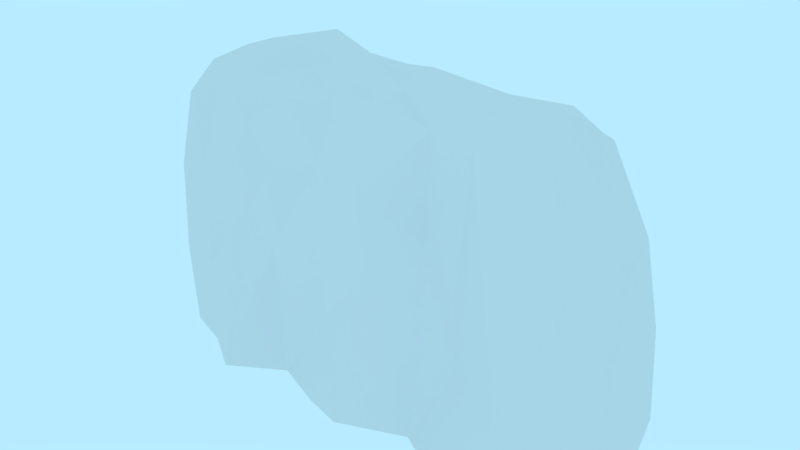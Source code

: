 # Source: prop-rock-step.blend  (saved by Blender 2.79.0; exported with 4.5.12 LTS)
import bpy
from mathutils import Matrix  # noqa: F401  (used for matrix-valued properties, if any)

bpy.ops.wm.read_factory_settings(use_empty=True)
scene = bpy.context.scene
scene.name = 'Scene'

# ---- collections
col_collection_1 = bpy.data.collections.new('Collection 1'); scene.collection.children.link(col_collection_1)

# ---- world
world_world = bpy.data.worlds.new('World'); scene.world = world_world
world_world.color = (0.4794, 0.8327, 1.0)
world_world.use_sun_shadow = False
world_world.sun_shadow_jitter_overblur = 0.0
world_world.cycles.sampling_method = 'MANUAL'

# ---- meshes
me_prop_rock_step = bpy.data.meshes.new('prop-rock-step')
me_prop_rock_step.from_pydata([(1.951, 2.655, -0.7103), (2.542, -0.2675, -0.9048), (2.152, 2.837, 0.6215), (2.583, -0.3056, 0.8113), (-2.105, 2.779, -0.7245), (-2.365, -0.3056, -0.8375), (-2.021, 2.624, 0.8431), (-2.438, -0.3056, 0.672), (-1.944, -0.3056, 0.8475), (-1.416, -0.2508, 1.197), (-0.8333, -0.2483, 0.8475), (-0.2801, -0.2543, 1.066), (0.1044, -0.3056, 1.135), (0.8333, -0.3056, 0.8475), (1.436, -0.3056, 1.203), (2.177, -0.3056, 1.204), (-1.809, 2.802, -0.6493), (-1.308, 3.074, -0.5825), (-0.7868, 2.943, -0.5125), (-0.3124, 2.927, -0.525), (0.295, 2.706, -0.8259), (0.9055, 2.886, -0.5563), (1.38, 2.783, -0.9196), (1.831, 2.616, -0.8131), (2.234, -0.2722, -1.288), (1.426, -0.2706, -1.092), (0.8471, -0.3056, -1.17), (0.2136, -0.2874, -0.9899), (-0.2718, -0.2755, -1.197), (-0.7908, -0.2723, -0.9881), (-1.105, -0.3056, -1.056), (-1.662, -0.2969, -1.296), (1.805, 3.026, 0.6654), (1.397, 2.913, 0.6886), (0.8545, 2.871, 0.5827), (0.2104, 2.978, 0.569), (-0.3067, 2.879, 0.5253), (-0.8321, 2.784, 0.6793), (-1.195, 2.859, 0.5692), (-1.739, 2.889, 0.6947), (-2.224, 1.868, -0.8532), (-2.345, 0.7047, -1.046), (2.375, 1.788, -0.7461), (2.474, 0.754, -0.9259), (2.391, 1.832, 0.7004), (2.596, 0.6667, 0.849), (-2.426, 0.6636, 0.74), (-2.282, 1.75, 0.8138), (-1.699, 2.116, -0.85), (-1.786, 0.6676, -1.265), (-1.117, 2.335, -0.837), (-1.214, 0.7437, -0.9282), (-0.9359, 1.921, -0.8806), (-0.7984, 0.9436, -0.9494), (-0.4697, 1.945, -0.7564), (-0.2593, 1.176, -0.8235), (0.1279, 2.056, -0.9113), (0.4117, 0.7891, -0.8666), (0.7538, 1.788, -0.8496), (0.9021, 0.7389, -0.7977), (1.341, 1.735, -0.9564), (1.457, 0.921, -0.9252), (1.864, 1.774, -0.8284), (1.961, 1.084, -1.156), (1.914, 1.877, 1.2), (2.074, 0.6928, 1.188), (1.388, 1.833, 0.8323), (1.376, 0.6841, 0.8447), (0.9526, 1.856, 0.7701), (0.9639, 0.7798, 0.8475), (0.3578, 2.208, 1.023), (0.4136, 1.503, 0.9762), (-0.3029, 2.32, 0.8129), (-0.2777, 0.551, 0.8455), (-0.8586, 2.073, 0.8865), (-0.946, 1.208, 0.8387), (-1.315, 2.451, 0.7528), (-1.366, 1.489, 0.8166), (-1.906, 1.826, 0.8537), (-1.936, 0.6613, 0.8521), (1.967, 2.657, -0.4431), (2.221, 2.933, 0.2999), (2.722, -0.3056, 0.2504), (2.694, -0.3056, -0.3535), (-2.181, 2.81, 0.3729), (-2.271, 2.809, -0.2046), (-2.746, -0.3056, -0.3929), (-2.515, -0.3056, 0.2695), (1.795, 2.899, -0.4145), (1.901, 3.13, 0.2637), (1.38, 2.95, -0.4109), (1.33, 3.011, 0.1478), (0.7453, 2.966, -0.3681), (0.8147, 3.02, 0.1909), (0.2659, 3.105, -0.2053), (0.2346, 2.966, 0.2093), (-0.3102, 2.976, -0.174), (-0.3673, 2.942, 0.1448), (-0.863, 2.965, -0.04624), (-0.7749, 2.957, 0.3052), (-1.237, 3.096, -0.1333), (-1.376, 2.85, 0.2801), (-1.792, 2.996, -0.1281), (-1.706, 2.857, 0.319), (-2.566, 0.6656, 0.2673), (-2.578, 0.6723, -0.3844), (-2.334, 1.806, 0.2879), (-2.322, 1.848, -0.2894), (2.62, 0.6652, -0.2552), (2.665, 0.6661, 0.2742), (2.506, 1.791, -0.224), (2.394, 1.825, 0.2843)], [], [(111, 2, 44), (78, 6, 47), (107, 4, 40), (23, 42, 62), (84, 39, 103), (81, 32, 2), (89, 33, 32), (91, 34, 33), (95, 34, 93), (97, 35, 95), (99, 36, 97), (99, 38, 37), (101, 39, 38), (40, 16, 48), (16, 50, 48), (50, 18, 52), (52, 19, 54), (19, 56, 54), (20, 58, 56), (58, 22, 60), (60, 23, 62), (2, 64, 44), (64, 33, 66), (33, 68, 66), (34, 70, 68), (35, 72, 70), (72, 37, 74), (37, 76, 74), (76, 39, 78), (9, 79, 8), (77, 78, 79), (75, 9, 10), (74, 77, 75), (73, 10, 11), (72, 75, 73), (12, 73, 11), (71, 72, 73), (69, 12, 13), (68, 71, 69), (67, 13, 14), (67, 68, 69), (65, 14, 15), (64, 67, 65), (3, 65, 15), (44, 65, 45), (61, 24, 25), (60, 63, 61), (59, 25, 26), (59, 60, 61), (27, 59, 26), (56, 58, 59), (28, 57, 27), (55, 54, 56), (53, 28, 29), (52, 55, 53), (51, 29, 30), (51, 52, 53), (49, 30, 31), (48, 50, 51), (41, 31, 5), (41, 40, 48), (24, 43, 1), (63, 42, 43), (105, 5, 86), (105, 40, 41), (8, 46, 7), (79, 47, 46), (109, 3, 82), (109, 44, 45), (42, 108, 43), (110, 109, 108), (1, 108, 83), (108, 82, 83), (46, 106, 104), (104, 107, 105), (7, 104, 87), (87, 105, 86), (17, 102, 100), (102, 101, 100), (18, 100, 98), (98, 101, 99), (18, 96, 19), (98, 97, 96), (19, 94, 20), (96, 95, 94), (21, 94, 92), (94, 93, 92), (21, 90, 22), (90, 93, 91), (22, 88, 23), (88, 91, 89), (0, 88, 80), (88, 81, 80), (16, 85, 102), (102, 84, 103), (6, 106, 47), (106, 85, 107), (42, 80, 110), (110, 81, 111), (57, 56, 59), (57, 55, 56), (49, 48, 51), (49, 41, 48), (111, 81, 2), (78, 39, 6), (107, 85, 4), (23, 0, 42), (84, 6, 39), (81, 89, 32), (89, 91, 33), (91, 93, 34), (95, 35, 34), (97, 36, 35), (99, 37, 36), (99, 101, 38), (101, 103, 39), (40, 4, 16), (16, 17, 50), (50, 17, 18), (52, 18, 19), (19, 20, 56), (20, 21, 58), (58, 21, 22), (60, 22, 23), (2, 32, 64), (64, 32, 33), (33, 34, 68), (34, 35, 70), (35, 36, 72), (72, 36, 37), (37, 38, 76), (76, 38, 39), (9, 77, 79), (77, 76, 78), (75, 77, 9), (74, 76, 77), (73, 75, 10), (72, 74, 75), (12, 71, 73), (71, 70, 72), (69, 71, 12), (68, 70, 71), (67, 69, 13), (67, 66, 68), (65, 67, 14), (64, 66, 67), (3, 45, 65), (44, 64, 65), (61, 63, 24), (60, 62, 63), (59, 61, 25), (59, 58, 60), (27, 57, 59), (28, 55, 57), (53, 55, 28), (52, 54, 55), (51, 53, 29), (51, 50, 52), (49, 51, 30), (41, 49, 31), (24, 63, 43), (63, 62, 42), (105, 41, 5), (105, 107, 40), (8, 79, 46), (79, 78, 47), (109, 45, 3), (109, 111, 44), (42, 110, 108), (110, 111, 109), (1, 43, 108), (108, 109, 82), (46, 47, 106), (104, 106, 107), (7, 46, 104), (87, 104, 105), (17, 16, 102), (102, 103, 101), (18, 17, 100), (98, 100, 101), (18, 98, 96), (98, 99, 97), (19, 96, 94), (96, 97, 95), (21, 20, 94), (94, 95, 93), (21, 92, 90), (90, 92, 93), (22, 90, 88), (88, 90, 91), (0, 23, 88), (88, 89, 81), (16, 4, 85), (102, 85, 84), (6, 84, 106), (106, 84, 85), (42, 0, 80), (110, 80, 81)])
me_prop_rock_step.polygons.foreach_set('use_smooth', [True] * 198)
_k = set([(0, 23), (0, 42), (0, 88), (1, 43), (2, 32), (2, 44), (2, 64), (2, 81), (3, 45), (4, 16), (4, 40), (4, 85), (5, 41), (6, 39), (6, 47), (6, 78), (6, 84), (7, 46), (8, 79), (9, 75), (9, 79), (10, 73), (10, 75), (12, 71), (13, 67), (13, 69), (14, 65), (15, 65), (16, 17), (16, 40), (16, 85), (17, 18), (17, 100), (17, 102), (18, 19), (18, 52), (18, 98), (19, 20), (19, 54), (19, 94), (20, 21), (20, 56), (21, 22), (21, 58), (21, 94), (22, 23), (22, 58), (22, 60), (22, 88), (23, 42), (23, 88), (24, 43), (24, 63), (25, 59), (26, 59), (27, 59), (28, 53), (28, 57), (30, 51), (31, 49), (32, 33), (32, 64), (32, 89), (33, 34), (33, 64), (33, 66), (34, 35), (34, 68), (34, 70), (35, 36), (36, 37), (37, 38), (38, 39), (38, 76), (38, 99), (39, 78), (39, 84), (40, 41), (42, 43), (42, 62), (42, 63), (42, 110), (44, 45), (46, 47), (48, 49), (48, 51), (50, 52), (54, 55), (55, 57), (60, 62), (60, 63), (64, 65), (65, 67), (66, 67), (70, 71), (70, 72), (72, 74), (77, 79), (81, 89), (81, 110), (84, 85), (84, 102), (84, 103), (85, 102), (86, 105), (88, 89), (89, 91), (91, 93), (93, 94), (94, 96), (98, 100), (98, 101), (100, 102), (101, 103)])
me_prop_rock_step.attributes.new('sharp_edge', 'BOOLEAN', 'EDGE').data.foreach_set('value', [ (min(e.vertices), max(e.vertices)) in _k for e in me_prop_rock_step.edges])
_uv = me_prop_rock_step.uv_layers.new(name='UVMap')
_uv.uv.foreach_set('vector', [0.7113, 0.6111, 0.7089, 0.6181, 0.7085, 0.6111, 0.7118, 0.6095, 0.711, 0.615, 0.7092, 0.6091, 0.7123, 0.6116, 0.7086, 0.6177, 0.7084, 0.6115, 0.7081, 0.6171, 0.7044, 0.6116, 0.7078, 0.6114, 0.7022, 0.6044, 0.7051, 0.602, 0.7056, 0.6045, 0.7326, 0.603, 0.7297, 0.6006, 0.7323, 0.6007, 0.7302, 0.6033, 0.7268, 0.6004, 0.7297, 0.6006, 0.7265, 0.6042, 0.7231, 0.6013, 0.7268, 0.6004, 0.719, 0.6042, 0.7231, 0.6013, 0.723, 0.6042, 0.7149, 0.605, 0.7186, 0.6018, 0.719, 0.6042, 0.712, 0.6042, 0.715, 0.6023, 0.7149, 0.605, 0.712, 0.6042, 0.7089, 0.6026, 0.7113, 0.6014, 0.7078, 0.6046, 0.7051, 0.602, 0.7089, 0.6026, 0.7367, 0.6117, 0.7339, 0.6183, 0.7331, 0.6133, 0.7339, 0.6183, 0.7291, 0.6149, 0.7331, 0.6133, 0.7291, 0.6149, 0.7268, 0.6195, 0.7278, 0.6122, 0.7278, 0.6122, 0.7236, 0.6194, 0.7245, 0.6125, 0.7236, 0.6194, 0.7202, 0.6133, 0.7245, 0.6125, 0.7192, 0.6177, 0.7158, 0.6115, 0.7202, 0.6133, 0.7158, 0.6115, 0.7111, 0.6182, 0.7116, 0.611, 0.7116, 0.611, 0.7081, 0.6171, 0.7078, 0.6114, 0.7404, 0.6164, 0.7386, 0.6092, 0.743, 0.6098, 0.7386, 0.6092, 0.7349, 0.6165, 0.7346, 0.6092, 0.7349, 0.6165, 0.7317, 0.6094, 0.7346, 0.6092, 0.7311, 0.6164, 0.7274, 0.6115, 0.7317, 0.6094, 0.7266, 0.6174, 0.7229, 0.6126, 0.7274, 0.6115, 0.7229, 0.6126, 0.7194, 0.616, 0.7191, 0.6109, 0.7194, 0.616, 0.716, 0.6137, 0.7191, 0.6109, 0.716, 0.6137, 0.7131, 0.6168, 0.7118, 0.6095, 0.7147, 0.5948, 0.7112, 0.6015, 0.7104, 0.5949, 0.7154, 0.607, 0.7118, 0.6095, 0.7112, 0.6015, 0.7183, 0.605, 0.7147, 0.5948, 0.7192, 0.595, 0.7191, 0.6109, 0.7154, 0.607, 0.7183, 0.605, 0.7229, 0.6005, 0.7192, 0.595, 0.7232, 0.5948, 0.7229, 0.6126, 0.7183, 0.605, 0.7229, 0.6005, 0.7259, 0.5945, 0.7229, 0.6005, 0.7232, 0.5948, 0.7278, 0.6069, 0.7229, 0.6126, 0.7229, 0.6005, 0.7318, 0.6021, 0.7259, 0.5945, 0.7312, 0.5947, 0.7317, 0.6094, 0.7278, 0.6069, 0.7318, 0.6021, 0.7346, 0.6015, 0.7312, 0.5947, 0.736, 0.5945, 0.7346, 0.6015, 0.7317, 0.6094, 0.7318, 0.6021, 0.74, 0.6016, 0.736, 0.5945, 0.741, 0.5948, 0.7386, 0.6092, 0.7346, 0.6015, 0.74, 0.6016, 0.7448, 0.5952, 0.74, 0.6016, 0.741, 0.5948, 0.743, 0.6098, 0.74, 0.6016, 0.7442, 0.6018, 0.711, 0.6054, 0.7054, 0.5974, 0.711, 0.5974, 0.7116, 0.611, 0.7074, 0.6064, 0.711, 0.6054, 0.7148, 0.6043, 0.711, 0.5974, 0.7149, 0.5968, 0.7148, 0.6043, 0.7116, 0.611, 0.711, 0.6054, 0.7193, 0.5971, 0.7148, 0.6043, 0.7149, 0.5968, 0.7202, 0.6133, 0.7158, 0.6115, 0.7148, 0.6043, 0.7229, 0.597, 0.7182, 0.6045, 0.7193, 0.5971, 0.7229, 0.6072, 0.7245, 0.6125, 0.7202, 0.6133, 0.7266, 0.6054, 0.7229, 0.597, 0.7267, 0.5971, 0.7278, 0.6122, 0.7229, 0.6072, 0.7266, 0.6054, 0.7294, 0.604, 0.7267, 0.5971, 0.7288, 0.5969, 0.7294, 0.604, 0.7278, 0.6122, 0.7266, 0.6054, 0.7337, 0.6032, 0.7288, 0.5969, 0.733, 0.5968, 0.7331, 0.6133, 0.7291, 0.6149, 0.7294, 0.604, 0.7377, 0.6037, 0.733, 0.5968, 0.7386, 0.5968, 0.7377, 0.6037, 0.7367, 0.6117, 0.7331, 0.6133, 0.7054, 0.5974, 0.7035, 0.6046, 0.7022, 0.5979, 0.7074, 0.6064, 0.7044, 0.6116, 0.7035, 0.6046, 0.7125, 0.6034, 0.7093, 0.5967, 0.7132, 0.5967, 0.7125, 0.6034, 0.7084, 0.6115, 0.7078, 0.6035, 0.7104, 0.5949, 0.7077, 0.6017, 0.7069, 0.5952, 0.7112, 0.6015, 0.7092, 0.6091, 0.7077, 0.6017, 0.7115, 0.6031, 0.7079, 0.5965, 0.7118, 0.5965, 0.7115, 0.6031, 0.7085, 0.6111, 0.7076, 0.6031, 0.7185, 0.6109, 0.7151, 0.6031, 0.7198, 0.6039, 0.7148, 0.6108, 0.7115, 0.6031, 0.7151, 0.6031, 0.7197, 0.5969, 0.7151, 0.6031, 0.7159, 0.5965, 0.7151, 0.6031, 0.7118, 0.5965, 0.7159, 0.5965, 0.7202, 0.6043, 0.7163, 0.6117, 0.7169, 0.6039, 0.7169, 0.6039, 0.7123, 0.6116, 0.7125, 0.6034, 0.7206, 0.5978, 0.7169, 0.6039, 0.7179, 0.5974, 0.7179, 0.5974, 0.7125, 0.6034, 0.7132, 0.5967, 0.7087, 0.6107, 0.7053, 0.6078, 0.709, 0.6077, 0.7053, 0.6078, 0.7078, 0.6046, 0.709, 0.6077, 0.7124, 0.6099, 0.709, 0.6077, 0.7115, 0.6067, 0.7115, 0.6067, 0.7078, 0.6046, 0.712, 0.6042, 0.7124, 0.6099, 0.7155, 0.6072, 0.7157, 0.6097, 0.7115, 0.6067, 0.7149, 0.605, 0.7155, 0.6072, 0.7157, 0.6097, 0.7195, 0.6071, 0.72, 0.612, 0.7155, 0.6072, 0.719, 0.6042, 0.7195, 0.6071, 0.7241, 0.6094, 0.7195, 0.6071, 0.7228, 0.6081, 0.7195, 0.6071, 0.723, 0.6042, 0.7228, 0.6081, 0.7241, 0.6094, 0.7272, 0.608, 0.7275, 0.6116, 0.7272, 0.608, 0.723, 0.6042, 0.7265, 0.6042, 0.7275, 0.6116, 0.73, 0.6079, 0.7308, 0.6111, 0.73, 0.6079, 0.7265, 0.6042, 0.7302, 0.6033, 0.7315, 0.6102, 0.73, 0.6079, 0.7319, 0.6085, 0.73, 0.6079, 0.7326, 0.603, 0.7319, 0.6085, 0.7049, 0.6115, 0.7018, 0.6084, 0.7053, 0.6078, 0.7053, 0.6078, 0.7022, 0.6044, 0.7056, 0.6045, 0.7197, 0.6179, 0.7163, 0.6117, 0.7199, 0.6117, 0.7163, 0.6117, 0.7123, 0.6182, 0.7123, 0.6116, 0.7377, 0.612, 0.7319, 0.6085, 0.7389, 0.6087, 0.7148, 0.6108, 0.7111, 0.6187, 0.7113, 0.6111, 0.7182, 0.6045, 0.7202, 0.6133, 0.7148, 0.6043, 0.7182, 0.6045, 0.7229, 0.6072, 0.7202, 0.6133, 0.7337, 0.6032, 0.7331, 0.6133, 0.7294, 0.604, 0.7337, 0.6032, 0.7377, 0.6037, 0.7331, 0.6133, 0.7113, 0.6111, 0.7111, 0.6187, 0.7089, 0.6181, 0.7118, 0.6095, 0.7131, 0.6168, 0.711, 0.615, 0.7123, 0.6116, 0.7123, 0.6182, 0.7086, 0.6177, 0.7081, 0.6171, 0.707, 0.6174, 0.7044, 0.6116, 0.7022, 0.6044, 0.7025, 0.6008, 0.7051, 0.602, 0.7326, 0.603, 0.7302, 0.6033, 0.7297, 0.6006, 0.7302, 0.6033, 0.7265, 0.6042, 0.7268, 0.6004, 0.7265, 0.6042, 0.723, 0.6042, 0.7231, 0.6013, 0.719, 0.6042, 0.7186, 0.6018, 0.7231, 0.6013, 0.7149, 0.605, 0.715, 0.6023, 0.7186, 0.6018, 0.712, 0.6042, 0.7113, 0.6014, 0.715, 0.6023, 0.712, 0.6042, 0.7078, 0.6046, 0.7089, 0.6026, 0.7078, 0.6046, 0.7056, 0.6045, 0.7051, 0.602, 0.7367, 0.6117, 0.736, 0.618, 0.7339, 0.6183, 0.7339, 0.6183, 0.7305, 0.6202, 0.7291, 0.6149, 0.7291, 0.6149, 0.7305, 0.6202, 0.7268, 0.6195, 0.7278, 0.6122, 0.7268, 0.6195, 0.7236, 0.6194, 0.7236, 0.6194, 0.7192, 0.6177, 0.7202, 0.6133, 0.7192, 0.6177, 0.7149, 0.6194, 0.7158, 0.6115, 0.7158, 0.6115, 0.7149, 0.6194, 0.7111, 0.6182, 0.7116, 0.611, 0.7111, 0.6182, 0.7081, 0.6171, 0.7404, 0.6164, 0.7378, 0.6174, 0.7386, 0.6092, 0.7386, 0.6092, 0.7378, 0.6174, 0.7349, 0.6165, 0.7349, 0.6165, 0.7311, 0.6164, 0.7317, 0.6094, 0.7311, 0.6164, 0.7266, 0.6174, 0.7274, 0.6115, 0.7266, 0.6174, 0.723, 0.6169, 0.7229, 0.6126, 0.7229, 0.6126, 0.723, 0.6169, 0.7194, 0.616, 0.7194, 0.616, 0.7169, 0.6168, 0.716, 0.6137, 0.716, 0.6137, 0.7169, 0.6168, 0.7131, 0.6168, 0.7147, 0.5948, 0.7154, 0.607, 0.7112, 0.6015, 0.7154, 0.607, 0.716, 0.6137, 0.7118, 0.6095, 0.7183, 0.605, 0.7154, 0.607, 0.7147, 0.5948, 0.7191, 0.6109, 0.716, 0.6137, 0.7154, 0.607, 0.7229, 0.6005, 0.7183, 0.605, 0.7192, 0.595, 0.7229, 0.6126, 0.7191, 0.6109, 0.7183, 0.605, 0.7259, 0.5945, 0.7278, 0.6069, 0.7229, 0.6005, 0.7278, 0.6069, 0.7274, 0.6115, 0.7229, 0.6126, 0.7318, 0.6021, 0.7278, 0.6069, 0.7259, 0.5945, 0.7317, 0.6094, 0.7274, 0.6115, 0.7278, 0.6069, 0.7346, 0.6015, 0.7318, 0.6021, 0.7312, 0.5947, 0.7346, 0.6015, 0.7346, 0.6092, 0.7317, 0.6094, 0.74, 0.6016, 0.7346, 0.6015, 0.736, 0.5945, 0.7386, 0.6092, 0.7346, 0.6092, 0.7346, 0.6015, 0.7448, 0.5952, 0.7442, 0.6018, 0.74, 0.6016, 0.743, 0.6098, 0.7386, 0.6092, 0.74, 0.6016, 0.711, 0.6054, 0.7074, 0.6064, 0.7054, 0.5974, 0.7116, 0.611, 0.7078, 0.6114, 0.7074, 0.6064, 0.7148, 0.6043, 0.711, 0.6054, 0.711, 0.5974, 0.7148, 0.6043, 0.7158, 0.6115, 0.7116, 0.611, 0.7193, 0.5971, 0.7182, 0.6045, 0.7148, 0.6043, 0.7229, 0.597, 0.7229, 0.6072, 0.7182, 0.6045, 0.7266, 0.6054, 0.7229, 0.6072, 0.7229, 0.597, 0.7278, 0.6122, 0.7245, 0.6125, 0.7229, 0.6072, 0.7294, 0.604, 0.7266, 0.6054, 0.7267, 0.5971, 0.7294, 0.604, 0.7291, 0.6149, 0.7278, 0.6122, 0.7337, 0.6032, 0.7294, 0.604, 0.7288, 0.5969, 0.7377, 0.6037, 0.7337, 0.6032, 0.733, 0.5968, 0.7054, 0.5974, 0.7074, 0.6064, 0.7035, 0.6046, 0.7074, 0.6064, 0.7078, 0.6114, 0.7044, 0.6116, 0.7125, 0.6034, 0.7078, 0.6035, 0.7093, 0.5967, 0.7125, 0.6034, 0.7123, 0.6116, 0.7084, 0.6115, 0.7104, 0.5949, 0.7112, 0.6015, 0.7077, 0.6017, 0.7112, 0.6015, 0.7118, 0.6095, 0.7092, 0.6091, 0.7115, 0.6031, 0.7076, 0.6031, 0.7079, 0.5965, 0.7115, 0.6031, 0.7113, 0.6111, 0.7085, 0.6111, 0.7185, 0.6109, 0.7148, 0.6108, 0.7151, 0.6031, 0.7148, 0.6108, 0.7113, 0.6111, 0.7115, 0.6031, 0.7197, 0.5969, 0.7198, 0.6039, 0.7151, 0.6031, 0.7151, 0.6031, 0.7115, 0.6031, 0.7118, 0.5965, 0.7202, 0.6043, 0.7199, 0.6117, 0.7163, 0.6117, 0.7169, 0.6039, 0.7163, 0.6117, 0.7123, 0.6116, 0.7206, 0.5978, 0.7202, 0.6043, 0.7169, 0.6039, 0.7179, 0.5974, 0.7169, 0.6039, 0.7125, 0.6034, 0.7087, 0.6107, 0.7049, 0.6115, 0.7053, 0.6078, 0.7053, 0.6078, 0.7056, 0.6045, 0.7078, 0.6046, 0.7124, 0.6099, 0.7087, 0.6107, 0.709, 0.6077, 0.7115, 0.6067, 0.709, 0.6077, 0.7078, 0.6046, 0.7124, 0.6099, 0.7115, 0.6067, 0.7155, 0.6072, 0.7115, 0.6067, 0.712, 0.6042, 0.7149, 0.605, 0.7157, 0.6097, 0.7155, 0.6072, 0.7195, 0.6071, 0.7155, 0.6072, 0.7149, 0.605, 0.719, 0.6042, 0.7241, 0.6094, 0.72, 0.612, 0.7195, 0.6071, 0.7195, 0.6071, 0.719, 0.6042, 0.723, 0.6042, 0.7241, 0.6094, 0.7228, 0.6081, 0.7272, 0.608, 0.7272, 0.608, 0.7228, 0.6081, 0.723, 0.6042, 0.7275, 0.6116, 0.7272, 0.608, 0.73, 0.6079, 0.73, 0.6079, 0.7272, 0.608, 0.7265, 0.6042, 0.7315, 0.6102, 0.7308, 0.6111, 0.73, 0.6079, 0.73, 0.6079, 0.7302, 0.6033, 0.7326, 0.603, 0.7049, 0.6115, 0.7028, 0.612, 0.7018, 0.6084, 0.7053, 0.6078, 0.7018, 0.6084, 0.7022, 0.6044, 0.7197, 0.6179, 0.7162, 0.6186, 0.7163, 0.6117, 0.7163, 0.6117, 0.7162, 0.6186, 0.7123, 0.6182, 0.7377, 0.612, 0.7315, 0.6102, 0.7319, 0.6085, 0.7389, 0.6087, 0.7319, 0.6085, 0.7326, 0.603])
me_prop_rock_step.use_remesh_preserve_volume = False
me_prop_rock_step.use_remesh_preserve_attributes = False
me_prop_rock_step.use_mirror_vertex_groups = False
me_prop_rock_step.update()

# ---- objects
ob_prop_rock_step = bpy.data.objects.new('prop-rock-step', me_prop_rock_step)

# ---- transforms, parenting, visibility, modifiers, constraints
ob_prop_rock_step.location = (0.0, 0.0, 0.0)
ob_prop_rock_step.rotation_euler = (1.571, -0.0, 0.0)
ob_prop_rock_step.show_all_edges = True
ob_prop_rock_step.lineart.crease_threshold = 0.0
_vg = ob_prop_rock_step.vertex_groups.new(name='Group')
_m = ob_prop_rock_step.modifiers.new('EdgeSplit', 'EDGE_SPLIT')
_m.split_angle = 0.3491
_m.use_edge_angle = False

# ---- collection membership
col_collection_1.objects.link(ob_prop_rock_step)

# ---- scene / render settings (as saved in the file)
scene.frame_start = 0; scene.frame_end = 250; scene.frame_set(1)
scene.render.engine = 'BLENDER_EEVEE_NEXT'
scene.render.resolution_percentage = 50
scene.render.fps = 30
scene.render.dither_intensity = 0.0
scene.cycles.use_denoising = False
scene.cycles.samples = 128
scene.cycles.sampling_pattern = 'TABULATED_SOBOL'
scene.cycles.use_adaptive_sampling = False
scene.cycles.use_light_tree = False
scene.cycles.blur_glossy = 0.0
scene.cycles.sample_clamp_indirect = 0.0
scene.view_settings.view_transform = 'Standard'
bpy.context.view_layer.update()

# ---- added for rendering (the .blend has no active camera): camera
cam_auto = bpy.data.cameras.new('AutoCamera')
cam_auto.lens = 50.0
cam_auto.sensor_width = 36.0
cam_auto.clip_end = 1000.0
ob_auto_camera = bpy.data.objects.new('AutoCamera', cam_auto)
scene.collection.objects.link(ob_auto_camera)
ob_auto_camera.location = (6.39499, -7.64222, 6.53791)
ob_auto_camera.rotation_euler = (1.09748, -7.21219e-08, 0.694738)
scene.camera = ob_auto_camera
bpy.context.view_layer.update()
